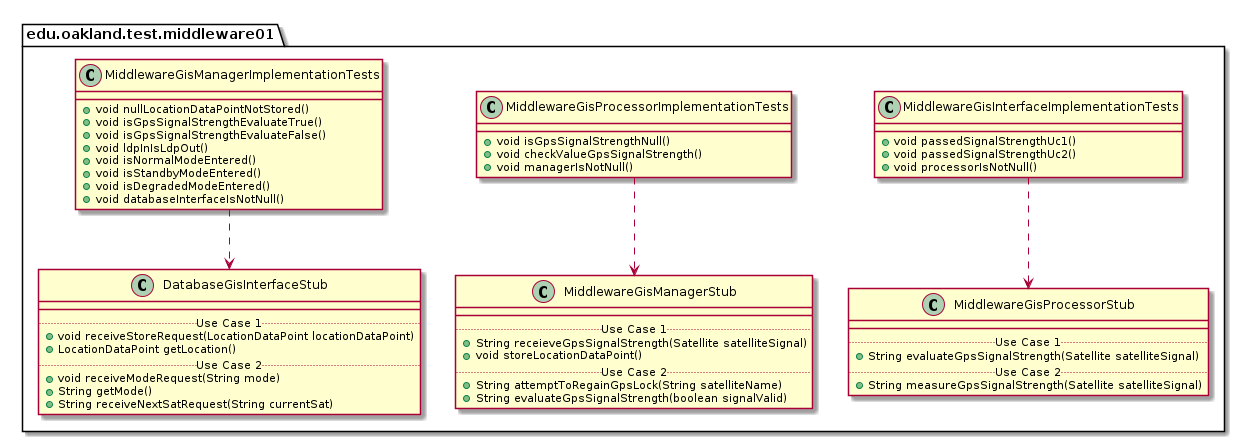

The diagram above was rendered by PlantUML. Its source (embedded in the PNG):
@startuml Middleware01TestPackage_InternalDependencies

package edu.oakland.test.middleware01 {
    
}


package edu.oakland.test.middleware01 {
  class MiddlewareGisInterfaceImplementationTests {
    + void passedSignalStrengthUc1()
    + void passedSignalStrengthUc2()
    + void processorIsNotNull()
  }
}



package edu.oakland.test.middleware01 {
    class MiddlewareGisProcessorStub {
        __
        .. Use Case 1 ..
        + String evaluateGpsSignalStrength(Satellite satelliteSignal)
        .. Use Case 2 ..
        + String measureGpsSignalStrength(Satellite satelliteSignal)
    }
}

MiddlewareGisInterfaceImplementationTests ..> MiddlewareGisProcessorStub

package edu.oakland.test.middleware01 {
  class MiddlewareGisProcessorImplementationTests {
    + void isGpsSignalStrengthNull()
    + void checkValueGpsSignalStrength()
    + void managerIsNotNull()
  }
}



package edu.oakland.test.middleware01 {
    class MiddlewareGisManagerStub {
        __
        .. Use Case 1 ..
        + String receieveGpsSignalStrength(Satellite satelliteSignal)
        + void storeLocationDataPoint()
        .. Use Case 2 ..
        + String attemptToRegainGpsLock(String satelliteName)
        + String evaluateGpsSignalStrength(boolean signalValid)
    }
}

MiddlewareGisProcessorImplementationTests ..> MiddlewareGisManagerStub

package edu.oakland.test.middleware01 {
  class MiddlewareGisManagerImplementationTests {
    + void nullLocationDataPointNotStored()
    + void isGpsSignalStrengthEvaluateTrue()
    + void isGpsSignalStrengthEvaluateFalse()
    + void ldpInIsLdpOut()
    + void isNormalModeEntered()
    + void isStandbyModeEntered()
    + void isDegradedModeEntered()
    + void databaseInterfaceIsNotNull()
  }
}



package edu.oakland.test.middleware01 {
    class DatabaseGisInterfaceStub {
        __
        .. Use Case 1 ..
        + void receiveStoreRequest(LocationDataPoint locationDataPoint)
        + LocationDataPoint getLocation()
        .. Use Case 2 ..
        + void receiveModeRequest(String mode)
        + String getMode()
        + String receiveNextSatRequest(String currentSat)
    }
}

MiddlewareGisManagerImplementationTests ..> DatabaseGisInterfaceStub

@enduml